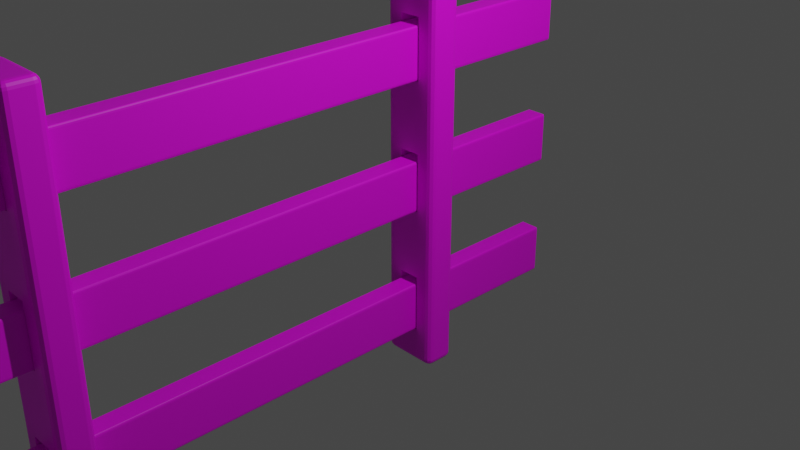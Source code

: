 # Source: fence2.blend  (saved by Blender 2.80.75; exported with 4.5.12 LTS)
import bpy
from mathutils import Matrix  # noqa: F401  (used for matrix-valued properties, if any)

bpy.ops.wm.read_factory_settings(use_empty=True)
scene = bpy.context.scene
scene.name = 'Scene'

# ---- collections
col_collection = bpy.data.collections.new('Collection'); scene.collection.children.link(col_collection)

# ---- images (referenced by path relative to the original .blend; pixels are not part of the script)
import os
ASSET_DIR = os.environ.get("B2B_ASSET_DIR", "")  # directory of the original .blend (textures are referenced by path, not embedded)
HERE = os.path.dirname(os.path.abspath(__file__))  # packed textures are extracted next to this script under _unpacked/

def load_image(name, relpath, width, height, colorspace="sRGB"):
    """Load a texture the original file referenced (path relative to the .blend, or extracted next to this script)."""
    p = next((c for c in (os.path.join(HERE, relpath), os.path.join(ASSET_DIR, relpath)) if relpath and os.path.exists(c)), "")
    if p:
        img = bpy.data.images.load(p, check_existing=True)
        img.name = name
    else:  # same state as the original file: an image datablock whose file is absent (Cycles renders it pink)
        img = bpy.data.images.new(name, width, height)
        img.source = "FILE"
        img.filepath = "//" + (relpath or name)
    img.colorspace_settings.name = colorspace
    return img
img_wood_fence_png_001 = load_image('wood_fence.png.001', 'textures/wood_fence.png', 1024, 1024, 'sRGB')

# ---- materials (node trees are filled in below, after node groups)
mat_material_001 = bpy.data.materials.new('Material.001')
mat_material_001.use_transparent_shadow = False

# ---- material node trees
mat_material_001.use_nodes = True; mat_material_001.node_tree.nodes.clear()
_N = mat_material_001.node_tree.nodes; _L = mat_material_001.node_tree.links
n0 = _N.new('ShaderNodeOutputMaterial'); n0.name = 'Material Output'; n0.location = (300, 300)
n1 = _N.new('ShaderNodeBsdfPrincipled'); n1.name = 'Principled BSDF'; n1.location = (10, 300)
n1.distribution = 'GGX'
n1.subsurface_method = 'BURLEY'
n1.inputs[3].default_value = 1.45
n1.inputs[27].default_value = (0.0, 0.0, 0.0, 1.0)
n1.inputs[28].default_value = 1.0
n2 = _N.new('ShaderNodeTexImage'); n2.name = 'Image Texture'; n2.location = (-280, 280)
n2.image = img_wood_fence_png_001
_L.new(n1.outputs[0], n0.inputs[0])
_L.new(n2.outputs[0], n1.inputs[0])
n0.is_active_output = True

# ---- world
world_world = bpy.data.worlds.new('World'); scene.world = world_world
world_world.use_nodes = True; world_world.node_tree.nodes.clear()
_N = world_world.node_tree.nodes; _L = world_world.node_tree.links
n0 = _N.new('ShaderNodeOutputWorld'); n0.name = 'World Output'; n0.location = (300, 300)
n1 = _N.new('ShaderNodeBackground'); n1.name = 'Background'; n1.location = (10, 300)
n1.inputs[0].default_value = (0.05088, 0.05088, 0.05088, 1.0)
_L.new(n1.outputs[0], n0.inputs[0])
n0.is_active_output = True
world_world.color = (0.05088, 0.05088, 0.05088)
world_world.use_sun_shadow = False
world_world.sun_shadow_jitter_overblur = 0.0

# ---- cameras
cam_camera = bpy.data.cameras.new('Camera')
cam_camera.clip_end = 100.0
cam_camera.ortho_scale = 7.314

# ---- lights
light_light = bpy.data.lights.new('Light', 'POINT')
light_light.transmission_factor = 0.0
light_light.energy = 1000.0
light_light.shadow_soft_size = 0.1
light_light.shadow_maximum_resolution = 0.006
light_light.use_absolute_resolution = True

# ---- meshes
me_cube = bpy.data.meshes.new('Cube')
me_cube.from_pydata([(-0.07634, 0.1707, 1.509), (-0.1229, 0.1769, 1.463), (-0.09416, 0.1731, 1.506), (-0.1093, 0.1751, 1.496), (-0.1193, 0.1764, 1.481), (-0.06688, 0.1802, 1.509), (-0.073, 0.2268, 1.463), (-0.06922, 0.198, 1.506), (-0.07121, 0.2131, 1.496), (-0.07254, 0.2232, 1.481), (-0.07447, 0.1777, 1.509), (-0.1162, 0.2018, 1.463), (-0.09045, 0.1869, 1.506), (-0.104, 0.1948, 1.496), (-0.113, 0.2, 1.481), (-0.07385, 0.1783, 1.509), (-0.09795, 0.2201, 1.463), (-0.08307, 0.1943, 1.506), (-0.09089, 0.2078, 1.496), (-0.09611, 0.2169, 1.481), (-0.06688, 0.1802, -1.509), (-0.073, 0.2268, -1.463), (-0.06922, 0.198, -1.506), (-0.07121, 0.2131, -1.496), (-0.07254, 0.2232, -1.481), (-0.07634, 0.1707, -1.509), (-0.1229, 0.1769, -1.463), (-0.09416, 0.1731, -1.506), (-0.1093, 0.1751, -1.496), (-0.1193, 0.1764, -1.481), (-0.07385, 0.1783, -1.509), (-0.09795, 0.2201, -1.463), (-0.08307, 0.1943, -1.506), (-0.09089, 0.2078, -1.496), (-0.09611, 0.2169, -1.481), (-0.07447, 0.1777, -1.509), (-0.1162, 0.2018, -1.463), (-0.09045, 0.1869, -1.506), (-0.104, 0.1948, -1.496), (-0.113, 0.2, -1.481), (-0.06688, -0.1802, 1.509), (-0.073, -0.2268, 1.463), (-0.06922, -0.198, 1.506), (-0.07121, -0.2131, 1.496), (-0.07254, -0.2232, 1.481), (-0.07634, -0.1707, 1.509), (-0.1229, -0.1769, 1.463), (-0.09416, -0.1731, 1.506), (-0.1093, -0.1751, 1.496), (-0.1193, -0.1764, 1.481), (-0.07385, -0.1783, 1.509), (-0.09795, -0.2201, 1.463), (-0.08307, -0.1943, 1.506), (-0.09089, -0.2078, 1.496), (-0.09611, -0.2169, 1.481), (-0.07447, -0.1777, 1.509), (-0.1162, -0.2018, 1.463), (-0.09045, -0.1869, 1.506), (-0.104, -0.1948, 1.496), (-0.113, -0.2, 1.481), (-0.07634, -0.1707, -1.509), (-0.1229, -0.1769, -1.463), (-0.09416, -0.1731, -1.506), (-0.1093, -0.1751, -1.496), (-0.1193, -0.1764, -1.481), (-0.06688, -0.1802, -1.509), (-0.073, -0.2268, -1.463), (-0.06922, -0.198, -1.506), (-0.07121, -0.2131, -1.496), (-0.07254, -0.2232, -1.481), (-0.07447, -0.1777, -1.509), (-0.1162, -0.2018, -1.463), (-0.09045, -0.1869, -1.506), (-0.104, -0.1948, -1.496), (-0.113, -0.2, -1.481), (-0.07385, -0.1783, -1.509), (-0.09795, -0.2201, -1.463), (-0.08307, -0.1943, -1.506), (-0.09089, -0.2078, -1.496), (-0.09611, -0.2169, -1.481), (0.06688, 0.1802, 1.509), (0.073, 0.2268, 1.463), (0.06922, 0.198, 1.506), (0.07121, 0.2131, 1.496), (0.07254, 0.2232, 1.481), (0.07634, 0.1707, 1.509), (0.1229, 0.1769, 1.463), (0.09416, 0.1731, 1.506), (0.1093, 0.1751, 1.496), (0.1193, 0.1764, 1.481), (0.07385, 0.1783, 1.509), (0.09795, 0.2201, 1.463), (0.08307, 0.1943, 1.506), (0.09089, 0.2078, 1.496), (0.09611, 0.2169, 1.481), (0.07447, 0.1777, 1.509), (0.1162, 0.2018, 1.463), (0.09045, 0.1869, 1.506), (0.104, 0.1948, 1.496), (0.113, 0.2, 1.481), (0.07634, 0.1707, -1.509), (0.1229, 0.1769, -1.463), (0.09416, 0.1731, -1.506), (0.1093, 0.1751, -1.496), (0.1193, 0.1764, -1.481), (0.06688, 0.1802, -1.509), (0.073, 0.2268, -1.463), (0.06922, 0.198, -1.506), (0.07121, 0.2131, -1.496), (0.07254, 0.2232, -1.481), (0.07447, 0.1777, -1.509), (0.1162, 0.2018, -1.463), (0.09045, 0.1869, -1.506), (0.104, 0.1948, -1.496), (0.113, 0.2, -1.481), (0.07385, 0.1783, -1.509), (0.09795, 0.2201, -1.463), (0.08307, 0.1943, -1.506), (0.09089, 0.2078, -1.496), (0.09611, 0.2169, -1.481), (0.07634, -0.1707, 1.509), (0.1229, -0.1769, 1.463), (0.09416, -0.1731, 1.506), (0.1093, -0.1751, 1.496), (0.1193, -0.1764, 1.481), (0.06688, -0.1802, 1.509), (0.073, -0.2268, 1.463), (0.06922, -0.198, 1.506), (0.07121, -0.2131, 1.496), (0.07254, -0.2232, 1.481), (0.07447, -0.1777, 1.509), (0.1162, -0.2018, 1.463), (0.09045, -0.1869, 1.506), (0.104, -0.1948, 1.496), (0.113, -0.2, 1.481), (0.07385, -0.1783, 1.509), (0.09795, -0.2201, 1.463), (0.08307, -0.1943, 1.506), (0.09089, -0.2078, 1.496), (0.09611, -0.2169, 1.481), (0.06688, -0.1802, -1.509), (0.073, -0.2268, -1.463), (0.06922, -0.198, -1.506), (0.07121, -0.2131, -1.496), (0.07254, -0.2232, -1.481), (0.07634, -0.1707, -1.509), (0.1229, -0.1769, -1.463), (0.09416, -0.1731, -1.506), (0.1093, -0.1751, -1.496), (0.1193, -0.1764, -1.481), (0.07385, -0.1783, -1.509), (0.09795, -0.2201, -1.463), (0.08307, -0.1943, -1.506), (0.09089, -0.2078, -1.496), (0.09611, -0.2169, -1.481), (0.07447, -0.1777, -1.509), (0.1162, -0.2018, -1.463), (0.09045, -0.1869, -1.506), (0.104, -0.1948, -1.496), (0.113, -0.2, -1.481), (0.1229, 0.08478, 0.2278), (-0.1229, 0.08478, 0.2278), (0.1229, -0.08478, 0.2278), (-0.1229, -0.08478, 0.2278), (0.1229, -0.08478, -0.2278), (-0.1229, -0.08478, -0.2278), (0.1229, 0.08478, -0.2278), (-0.1229, 0.08478, -0.2278), (0.1229, -0.08478, -0.7722), (-0.1229, -0.08478, -0.7722), (0.1229, 0.08478, -1.228), (-0.1229, 0.08478, -1.228), (-0.1229, 0.08478, -0.7722), (0.1229, 0.08478, -0.7722), (0.1229, -0.08478, -1.228), (-0.1229, -0.08478, -1.228), (-0.1229, 0.08478, 1.228), (0.1229, 0.08478, 1.228), (-0.1229, 0.08478, 0.7722), (0.1229, 0.08478, 0.7722), (-0.1229, -0.08478, 0.7722), (0.1229, -0.08478, 0.7722), (-0.1229, -0.08478, 1.228), (0.1229, -0.08478, 1.228)], [], [(41, 66, 76, 51), (91, 116, 111, 96), (56, 71, 61, 46), (16, 31, 21, 6), (0, 10, 15, 5, 80, 90, 95, 85, 120, 130, 135, 125, 40, 50, 55, 45), (26, 1, 161, 167, 165, 61, 175, 169, 172), (100, 110, 115, 105, 20, 30, 35, 25, 60, 70, 75, 65, 140, 150, 155, 145), (106, 81, 6, 21), (151, 136, 131, 156), (141, 126, 136, 151), (66, 41, 126, 141), (81, 106, 116, 91), (51, 76, 71, 56), (96, 111, 101, 86), (156, 131, 121, 146), (146, 121, 162, 164, 166, 101, 170, 173, 168), (11, 36, 31, 16), (10, 0, 2, 12), (12, 2, 3, 13), (13, 3, 4, 14), (14, 4, 1, 11), (25, 35, 37, 27), (27, 37, 38, 28), (28, 38, 39, 29), (29, 39, 36, 26), (15, 10, 12, 17), (17, 12, 13, 18), (18, 13, 14, 19), (19, 14, 11, 16), (35, 30, 32, 37), (37, 32, 33, 38), (38, 33, 34, 39), (39, 34, 31, 36), (5, 15, 17, 7), (7, 17, 18, 8), (8, 18, 19, 9), (9, 19, 16, 6), (30, 20, 22, 32), (32, 22, 23, 33), (33, 23, 24, 34), (34, 24, 21, 31), (150, 140, 142, 152), (152, 142, 143, 153), (153, 143, 144, 154), (154, 144, 141, 151), (125, 135, 137, 127), (127, 137, 138, 128), (128, 138, 139, 129), (129, 139, 136, 126), (155, 150, 152, 157), (157, 152, 153, 158), (158, 153, 154, 159), (159, 154, 151, 156), (135, 130, 132, 137), (137, 132, 133, 138), (138, 133, 134, 139), (139, 134, 131, 136), (145, 155, 157, 147), (147, 157, 158, 148), (148, 158, 159, 149), (149, 159, 156, 146), (130, 120, 122, 132), (132, 122, 123, 133), (133, 123, 124, 134), (134, 124, 121, 131), (50, 40, 42, 52), (52, 42, 43, 53), (53, 43, 44, 54), (54, 44, 41, 51), (65, 75, 77, 67), (67, 77, 78, 68), (68, 78, 79, 69), (69, 79, 76, 66), (55, 50, 52, 57), (57, 52, 53, 58), (58, 53, 54, 59), (59, 54, 51, 56), (75, 70, 72, 77), (77, 72, 73, 78), (78, 73, 74, 79), (79, 74, 71, 76), (45, 55, 57, 47), (47, 57, 58, 48), (48, 58, 59, 49), (49, 59, 56, 46), (70, 60, 62, 72), (72, 62, 63, 73), (73, 63, 64, 74), (74, 64, 61, 71), (90, 80, 82, 92), (92, 82, 83, 93), (93, 83, 84, 94), (94, 84, 81, 91), (105, 115, 117, 107), (107, 117, 118, 108), (108, 118, 119, 109), (109, 119, 116, 106), (95, 90, 92, 97), (97, 92, 93, 98), (98, 93, 94, 99), (99, 94, 91, 96), (115, 110, 112, 117), (117, 112, 113, 118), (118, 113, 114, 119), (119, 114, 111, 116), (85, 95, 97, 87), (87, 97, 98, 88), (88, 98, 99, 89), (89, 99, 96, 86), (110, 100, 102, 112), (112, 102, 103, 113), (113, 103, 104, 114), (114, 104, 101, 111), (20, 105, 107, 22), (22, 107, 108, 23), (23, 108, 109, 24), (24, 109, 106, 21), (80, 5, 7, 82), (82, 7, 8, 83), (83, 8, 9, 84), (84, 9, 6, 81), (60, 25, 27, 62), (62, 27, 28, 63), (63, 28, 29, 64), (64, 29, 26, 61), (0, 45, 47, 2), (2, 47, 48, 3), (3, 48, 49, 4), (4, 49, 46, 1), (86, 121, 124, 89), (89, 124, 123, 88), (88, 123, 122, 87), (87, 122, 120, 85), (126, 41, 44, 129), (129, 44, 43, 128), (128, 43, 42, 127), (127, 42, 40, 125), (146, 101, 104, 149), (149, 104, 103, 148), (148, 103, 102, 147), (147, 102, 100, 145), (66, 141, 144, 69), (69, 144, 143, 68), (68, 143, 142, 67), (67, 142, 140, 65), (1, 26, 36, 11), (167, 166, 160, 161), (61, 165, 163, 161, 1, 176, 178, 180, 46), (165, 164, 166, 167), (164, 165, 163, 162), (162, 163, 161, 160), (101, 166, 160, 162, 121, 183, 181, 179, 86), (171, 170, 173, 172), (172, 171, 175, 61, 26), (86, 179, 177, 183, 121), (178, 179, 177, 176), (174, 175, 169, 168), (183, 182, 176, 177), (168, 169, 172, 173), (46, 180, 182, 176, 1), (181, 180, 182, 183), (168, 174, 170, 101, 146), (175, 174, 170, 171), (180, 181, 179, 178)])
_uv = me_cube.uv_layers.new(name='UVMap')
_uv.uv.foreach_set('vector', [0.6211, 0.3007, 0.3789, 0.3007, 0.3789, 0.2754, 0.6211, 0.2754, 0.8711, 0.5254, 0.6289, 0.5254, 0.6289, 0.5, 0.8711, 0.5, 0.3711, 0.7362, 0.1289, 0.7362, 0.1289, 0.7225, 0.3711, 0.7225, 0.8711, 0.7246, 0.6289, 0.7246, 0.6289, 0.6993, 0.8711, 0.6993, 0.4224, 0.03144, 0.4243, 0.02755, 0.4249, 0.02721, 0.432, 0.0262, 0.5681, 0.02618, 0.5752, 0.02719, 0.5758, 0.02753, 0.5777, 0.03142, 0.5803, 0.2621, 0.5788, 0.2708, 0.5782, 0.2711, 0.5708, 0.2667, 0.4321, 0.2272, 0.425, 0.2258, 0.4244, 0.2255, 0.4225, 0.2217, 0.1289, 0.5275, 0.3711, 0.5275, 0.2689, 0.5783, 0.2311, 0.5783, 0.2311, 0.6717, 0.1289, 0.7225, 0.1483, 0.6717, 0.186, 0.6717, 0.186, 0.5783, 0.4223, 0.7798, 0.4242, 0.776, 0.4248, 0.7757, 0.4319, 0.7746, 0.568, 0.7746, 0.5751, 0.7757, 0.5757, 0.776, 0.5776, 0.7798, 0.5775, 0.9641, 0.5756, 0.9681, 0.575, 0.9684, 0.5679, 0.9688, 0.4292, 0.8904, 0.4218, 0.8794, 0.4212, 0.8791, 0.4197, 0.8855, 0.6289, 0.5507, 0.8711, 0.5507, 0.8711, 0.6993, 0.6289, 0.6993, 0.3871, 0.6447, 0.6129, 0.4024, 0.6189, 0.4251, 0.3811, 0.6674, 0.3789, 0.4493, 0.6211, 0.4493, 0.6129, 0.4024, 0.3871, 0.6447, 0.3789, 0.3007, 0.6211, 0.3007, 0.6211, 0.4493, 0.3789, 0.4493, 0.8711, 0.5507, 0.6289, 0.5507, 0.6289, 0.5254, 0.8711, 0.5254, 0.6211, 0.2754, 0.3789, 0.2754, 0.3789, 0.25, 0.6211, 0.25, 0.6211, 0.7362, 0.3789, 0.7362, 0.3789, 0.7225, 0.6211, 0.7225, 0.3811, 0.6674, 0.6189, 0.4251, 0.6211, 0.5275, 0.3789, 0.5275, 0.3789, 0.5275, 0.6211, 0.5275, 0.5189, 0.5783, 0.4811, 0.5783, 0.4811, 0.6717, 0.3789, 0.7225, 0.3983, 0.6717, 0.436, 0.6717, 0.436, 0.5783, 0.3711, 0.5138, 0.1289, 0.5138, 0.1289, 0.5, 0.3711, 0.5, 0.4243, 0.02755, 0.4224, 0.03144, 0.4043, 0.02998, 0.408, 0.02229, 0.408, 0.02229, 0.4043, 0.02998, 0.3755, 0.02655, 0.3808, 0.0157, 0.375, 0.5157, 0.375, 0.5265, 0.3726, 0.5273, 0.3726, 0.5143, 0.3726, 0.5143, 0.3726, 0.5273, 0.3711, 0.5275, 0.3711, 0.5138, 0.5776, 0.7798, 0.5757, 0.776, 0.592, 0.7713, 0.5957, 0.7788, 0.5957, 0.7788, 0.592, 0.7713, 0.6192, 0.7657, 0.6245, 0.7765, 0.125, 0.5265, 0.125, 0.5157, 0.1274, 0.5143, 0.1274, 0.5273, 0.1274, 0.5273, 0.1274, 0.5143, 0.1289, 0.5138, 0.1289, 0.5275, 0.4249, 0.02721, 0.4243, 0.02755, 0.408, 0.02229, 0.4155, 0.01822, 0.4155, 0.01822, 0.408, 0.02229, 0.3844, 0.01233, 0.3977, 0.005108, 0.375, 0.5019, 0.375, 0.5118, 0.3726, 0.5132, 0.3726, 0.5005, 0.3726, 0.5005, 0.3726, 0.5132, 0.3711, 0.5138, 0.3711, 0.5, 0.5757, 0.776, 0.5751, 0.7757, 0.5845, 0.7672, 0.592, 0.7713, 0.592, 0.7713, 0.5845, 0.7672, 0.6023, 0.7551, 0.6156, 0.7623, 0.125, 0.5118, 0.125, 0.5019, 0.1274, 0.5005, 0.1274, 0.5132, 0.1274, 0.5132, 0.1274, 0.5005, 0.1289, 0.5, 0.1289, 0.5138, 0.432, 0.0262, 0.4249, 0.02721, 0.4155, 0.01822, 0.4296, 0.0162, 0.4296, 0.0162, 0.4155, 0.01822, 0.404, 0.003163, 0.424, 0.0002561, 0.875, 0.701, 0.875, 0.721, 0.8726, 0.7237, 0.8726, 0.6997, 0.8726, 0.6997, 0.8726, 0.7237, 0.8711, 0.7246, 0.8711, 0.6993, 0.5751, 0.7757, 0.568, 0.7746, 0.5704, 0.7651, 0.5845, 0.7672, 0.5845, 0.7672, 0.5704, 0.7651, 0.576, 0.7503, 0.596, 0.7532, 0.625, 0.721, 0.625, 0.701, 0.6274, 0.6997, 0.6274, 0.7237, 0.6274, 0.7237, 0.6274, 0.6997, 0.6289, 0.6993, 0.6289, 0.7246, 0.4218, 0.8794, 0.4292, 0.8904, 0.426, 0.8872, 0.4103, 0.8316, 0.4103, 0.8316, 0.426, 0.8872, 0.4228, 0.9756, 0.3894, 0.6982, 0.3823, 0.6203, 0.3756, 0.4631, 0.3775, 0.4528, 0.3854, 0.6389, 0.3854, 0.6389, 0.3775, 0.4528, 0.3789, 0.4493, 0.3871, 0.6447, 0.5708, 0.2667, 0.5782, 0.2711, 0.5897, 0.3072, 0.574, 0.2815, 0.574, 0.2815, 0.5897, 0.3072, 0.6106, 0.3775, 0.5772, 0.2603, 0.6244, 0.4457, 0.6177, 0.4057, 0.6146, 0.4027, 0.6225, 0.4484, 0.6225, 0.4484, 0.6146, 0.4027, 0.6129, 0.4024, 0.6211, 0.4493, 0.4212, 0.8791, 0.4218, 0.8794, 0.4103, 0.8316, 0.4035, 0.8293, 0.4035, 0.8293, 0.4103, 0.8316, 0.3826, 0.6517, 0.3781, 0.668, 0.3781, 0.668, 0.3826, 0.6517, 0.3855, 0.647, 0.3798, 0.668, 0.3798, 0.668, 0.3855, 0.647, 0.3871, 0.6447, 0.3811, 0.6674, 0.5782, 0.2711, 0.5788, 0.2708, 0.5965, 0.3052, 0.5897, 0.3072, 0.5897, 0.3072, 0.5965, 0.3052, 0.6219, 0.418, 0.6174, 0.4017, 0.6174, 0.4017, 0.6219, 0.418, 0.6202, 0.4228, 0.6145, 0.4017, 0.6145, 0.4017, 0.6202, 0.4228, 0.6189, 0.4251, 0.6129, 0.4024, 0.4197, 0.8855, 0.4212, 0.8791, 0.4035, 0.8293, 0.4016, 0.8757, 0.4016, 0.8757, 0.4035, 0.8293, 0.3769, 0.7139, 0.3752, 0.9516, 0.3752, 0.5375, 0.3769, 0.6509, 0.3795, 0.6637, 0.3774, 0.53, 0.3774, 0.53, 0.3795, 0.6637, 0.3811, 0.6674, 0.3789, 0.5275, 0.5788, 0.2708, 0.5803, 0.2621, 0.5984, 0.2706, 0.5965, 0.3052, 0.5965, 0.3052, 0.5984, 0.2706, 0.6248, 0.2363, 0.6231, 0.3931, 0.6231, 0.4363, 0.6248, 0.5201, 0.6226, 0.5256, 0.6205, 0.4274, 0.6205, 0.4274, 0.6226, 0.5256, 0.6211, 0.5275, 0.6189, 0.4251, 0.425, 0.2258, 0.4321, 0.2272, 0.4297, 0.236, 0.4156, 0.2336, 0.4156, 0.2336, 0.4297, 0.236, 0.424, 0.2497, 0.404, 0.2468, 0.625, 0.279, 0.625, 0.299, 0.6226, 0.3003, 0.6226, 0.2763, 0.6226, 0.2763, 0.6226, 0.3003, 0.6211, 0.3007, 0.6211, 0.2754, 0.5679, 0.9688, 0.575, 0.9684, 0.5844, 0.9792, 0.5703, 0.9805, 0.5703, 0.9805, 0.5844, 0.9792, 0.596, 0.9968, 0.576, 0.9997, 0.375, 0.299, 0.375, 0.279, 0.3774, 0.2763, 0.3774, 0.3003, 0.3774, 0.3003, 0.3774, 0.2763, 0.3789, 0.2754, 0.3789, 0.3007, 0.4244, 0.2255, 0.425, 0.2258, 0.4156, 0.2336, 0.4081, 0.2295, 0.4081, 0.2295, 0.4156, 0.2336, 0.3977, 0.2449, 0.3844, 0.2377, 0.625, 0.2536, 0.625, 0.2718, 0.6226, 0.2744, 0.6226, 0.2509, 0.6226, 0.2509, 0.6226, 0.2744, 0.6211, 0.2754, 0.6211, 0.25, 0.575, 0.9684, 0.5756, 0.9681, 0.5919, 0.9753, 0.5844, 0.9792, 0.5844, 0.9792, 0.5919, 0.9753, 0.6156, 0.9877, 0.6023, 0.9949, 0.375, 0.2718, 0.375, 0.2536, 0.3774, 0.2509, 0.3774, 0.2744, 0.3774, 0.2744, 0.3774, 0.2509, 0.3789, 0.25, 0.3789, 0.2754, 0.4225, 0.2217, 0.4244, 0.2255, 0.4081, 0.2295, 0.4043, 0.222, 0.4043, 0.222, 0.4081, 0.2295, 0.3808, 0.2343, 0.3755, 0.2235, 0.375, 0.7235, 0.375, 0.7343, 0.3726, 0.7357, 0.3726, 0.7227, 0.3726, 0.7227, 0.3726, 0.7357, 0.3711, 0.7362, 0.3711, 0.7225, 0.5756, 0.9681, 0.5775, 0.9641, 0.5957, 0.9674, 0.5919, 0.9753, 0.5919, 0.9753, 0.5957, 0.9674, 0.6245, 0.9735, 0.6192, 0.9843, 0.125, 0.7343, 0.125, 0.7235, 0.1274, 0.7227, 0.1274, 0.7357, 0.1274, 0.7357, 0.1274, 0.7227, 0.1289, 0.7225, 0.1289, 0.7362, 0.5752, 0.02719, 0.5681, 0.02618, 0.5704, 0.01618, 0.5845, 0.0182, 0.5845, 0.0182, 0.5704, 0.01618, 0.576, 0.0002561, 0.596, 0.003163, 0.875, 0.529, 0.875, 0.549, 0.8726, 0.5503, 0.8726, 0.5263, 0.8726, 0.5263, 0.8726, 0.5503, 0.8711, 0.5507, 0.8711, 0.5254, 0.4319, 0.7746, 0.4248, 0.7757, 0.4155, 0.7673, 0.4296, 0.7651, 0.4296, 0.7651, 0.4155, 0.7673, 0.404, 0.7532, 0.424, 0.7503, 0.625, 0.549, 0.625, 0.529, 0.6274, 0.5263, 0.6274, 0.5503, 0.6274, 0.5503, 0.6274, 0.5263, 0.6289, 0.5254, 0.6289, 0.5507, 0.5758, 0.02753, 0.5752, 0.02719, 0.5845, 0.0182, 0.592, 0.02227, 0.592, 0.02227, 0.5845, 0.0182, 0.6023, 0.005108, 0.6156, 0.01233, 0.875, 0.5036, 0.875, 0.5218, 0.8726, 0.5244, 0.8726, 0.5009, 0.8726, 0.5009, 0.8726, 0.5244, 0.8711, 0.5254, 0.8711, 0.5, 0.4248, 0.7757, 0.4242, 0.776, 0.408, 0.7713, 0.4155, 0.7673, 0.4155, 0.7673, 0.408, 0.7713, 0.3844, 0.7623, 0.3977, 0.7551, 0.625, 0.5218, 0.625, 0.5036, 0.6274, 0.5009, 0.6274, 0.5244, 0.6274, 0.5244, 0.6274, 0.5009, 0.6289, 0.5, 0.6289, 0.5254, 0.5777, 0.03142, 0.5758, 0.02753, 0.592, 0.02227, 0.5958, 0.02996, 0.5958, 0.02996, 0.592, 0.02227, 0.6192, 0.0157, 0.6245, 0.02655, 0.625, 0.7235, 0.625, 0.7343, 0.6226, 0.7357, 0.6226, 0.7227, 0.6226, 0.7227, 0.6226, 0.7357, 0.6211, 0.7362, 0.6211, 0.7225, 0.4242, 0.776, 0.4223, 0.7798, 0.4042, 0.7788, 0.408, 0.7713, 0.408, 0.7713, 0.4042, 0.7788, 0.3755, 0.7765, 0.3808, 0.7657, 0.375, 0.7343, 0.375, 0.7235, 0.3774, 0.7227, 0.3774, 0.7357, 0.3774, 0.7357, 0.3774, 0.7227, 0.3789, 0.7225, 0.3789, 0.7362, 0.568, 0.7746, 0.4319, 0.7746, 0.4296, 0.7651, 0.5704, 0.7651, 0.5704, 0.7651, 0.4296, 0.7651, 0.4276, 0.75, 0.5724, 0.75, 0.625, 0.6974, 0.625, 0.5526, 0.6274, 0.5512, 0.6274, 0.6988, 0.6274, 0.6988, 0.6274, 0.5512, 0.6289, 0.5507, 0.6289, 0.6993, 0.5681, 0.02618, 0.432, 0.0262, 0.4296, 0.0162, 0.5704, 0.01618, 0.5704, 0.01618, 0.4296, 0.0162, 0.4276, 0.0, 0.5724, 0.0, 0.875, 0.5526, 0.875, 0.6974, 0.8726, 0.6988, 0.8726, 0.5512, 0.8726, 0.5512, 0.8726, 0.6988, 0.8711, 0.6993, 0.8711, 0.5507, 0.5775, 0.9641, 0.5776, 0.7798, 0.5957, 0.7788, 0.5957, 0.9674, 0.5957, 0.9674, 0.5957, 0.7788, 0.625, 0.7785, 0.625, 0.9715, 0.125, 0.7215, 0.125, 0.5285, 0.1274, 0.5278, 0.1274, 0.7222, 0.1274, 0.7222, 0.1274, 0.5278, 0.1289, 0.5275, 0.1289, 0.7225, 0.4224, 0.03144, 0.4225, 0.2217, 0.4043, 0.222, 0.4043, 0.02998, 0.4043, 0.02998, 0.4043, 0.222, 0.375, 0.2215, 0.375, 0.02849, 0.375, 0.5285, 0.375, 0.7215, 0.3726, 0.7222, 0.3726, 0.5278, 0.3726, 0.5278, 0.3726, 0.7222, 0.3711, 0.7225, 0.3711, 0.5275, 0.6211, 0.7225, 0.6211, 0.5275, 0.6226, 0.5278, 0.6226, 0.7222, 0.6226, 0.7222, 0.6226, 0.5278, 0.625, 0.5285, 0.625, 0.7215, 0.625, 0.02849, 0.625, 0.2215, 0.5984, 0.2706, 0.5958, 0.02996, 0.5958, 0.02996, 0.5984, 0.2706, 0.5803, 0.2621, 0.5777, 0.03142, 0.6211, 0.4493, 0.6211, 0.3007, 0.6226, 0.3012, 0.6226, 0.4488, 0.6226, 0.4488, 0.6226, 0.3012, 0.625, 0.3026, 0.625, 0.4474, 0.5724, 0.25, 0.4276, 0.25, 0.4297, 0.236, 0.574, 0.2815, 0.574, 0.2815, 0.4297, 0.236, 0.4321, 0.2272, 0.5708, 0.2667, 0.3789, 0.5275, 0.3789, 0.7225, 0.3774, 0.7222, 0.3774, 0.5278, 0.3774, 0.5278, 0.3774, 0.7222, 0.375, 0.7215, 0.375, 0.5285, 0.375, 0.9715, 0.375, 0.7785, 0.4042, 0.7788, 0.4016, 0.8757, 0.4016, 0.8757, 0.4042, 0.7788, 0.4223, 0.7798, 0.4197, 0.8855, 0.3789, 0.3007, 0.3789, 0.4493, 0.3774, 0.4488, 0.3774, 0.3012, 0.3774, 0.3012, 0.3774, 0.4488, 0.375, 0.4474, 0.375, 0.3026, 0.5724, 1.0, 0.4276, 1.0, 0.426, 0.8872, 0.5703, 0.9805, 0.5703, 0.9805, 0.426, 0.8872, 0.4292, 0.8904, 0.5679, 0.9688, 0.3711, 0.5275, 0.1289, 0.5275, 0.1289, 0.5138, 0.3711, 0.5138, 0.375, 0.2781, 0.375, 0.4719, 0.625, 0.4719, 0.625, 0.2781, 0.1289, 0.7225, 0.2311, 0.6717, 0.2689, 0.6717, 0.2689, 0.5783, 0.3711, 0.5275, 0.3517, 0.5783, 0.314, 0.5783, 0.314, 0.6717, 0.3711, 0.7225, 0.1531, 0.75, 0.3469, 0.75, 0.3469, 0.5, 0.1531, 0.5, 0.375, 0.7781, 0.375, 0.9719, 0.625, 0.9719, 0.625, 0.7781, 0.6531, 0.75, 0.8469, 0.75, 0.8469, 0.5, 0.6531, 0.5, 0.3789, 0.7225, 0.4811, 0.6717, 0.5189, 0.6717, 0.5189, 0.5783, 0.6211, 0.5275, 0.6017, 0.5783, 0.564, 0.5783, 0.564, 0.6717, 0.6211, 0.7225, 0.375, 0.2781, 0.375, 0.4719, 0.625, 0.4719, 0.625, 0.2781, 0.186, 0.5783, 0.1483, 0.5783, 0.1483, 0.6717, 0.1289, 0.7225, 0.1289, 0.5275, 0.6211, 0.7225, 0.564, 0.6717, 0.6017, 0.6717, 0.6017, 0.5783, 0.6211, 0.5275, 0.375, 0.2781, 0.375, 0.4719, 0.625, 0.4719, 0.625, 0.2781, 0.375, 0.7781, 0.375, 0.9719, 0.625, 0.9719, 0.625, 0.7781, 0.6531, 0.75, 0.8469, 0.75, 0.8469, 0.5, 0.6531, 0.5, 0.6531, 0.75, 0.8469, 0.75, 0.8469, 0.5, 0.6531, 0.5, 0.3711, 0.7225, 0.314, 0.6717, 0.3517, 0.6717, 0.3517, 0.5783, 0.3711, 0.5275, 0.375, 0.7781, 0.375, 0.9719, 0.625, 0.9719, 0.625, 0.7781, 0.436, 0.5783, 0.3983, 0.5783, 0.3983, 0.6717, 0.3789, 0.7225, 0.3789, 0.5275, 0.1531, 0.75, 0.3469, 0.75, 0.3469, 0.5, 0.1531, 0.5, 0.1531, 0.75, 0.3469, 0.75, 0.3469, 0.5, 0.1531, 0.5])
me_cube.materials.append(mat_material_001)
me_cube.use_remesh_preserve_volume = False
me_cube.use_remesh_preserve_attributes = False
me_cube.use_mirror_vertex_groups = False
me_cube.update()
me_cube_003 = bpy.data.meshes.new('Cube.003')
me_cube_003.from_pydata([(-1.542, -0.889, -1.0), (-1.542, -1.0, -0.889), (-1.542, -0.9445, -0.9851), (-1.542, -0.9851, -0.9445), (-1.542, -1.0, 0.889), (-1.542, -0.889, 1.0), (-1.542, -0.9851, 0.9445), (-1.542, -0.9445, 0.9851), (-1.542, 1.0, -0.889), (-1.542, 0.889, -1.0), (-1.542, 0.9851, -0.9445), (-1.542, 0.9445, -0.9851), (-1.542, 0.889, 1.0), (-1.542, 1.0, 0.889), (-1.542, 0.9445, 0.9851), (-1.542, 0.9851, 0.9445), (0.4584, -1.0, -0.889), (0.4584, -0.889, -1.0), (0.4584, -0.9851, -0.9445), (0.4584, -0.9445, -0.9851), (0.4584, -0.889, 1.0), (0.4584, -1.0, 0.889), (0.4584, -0.9445, 0.9851), (0.4584, -0.9851, 0.9445), (0.4584, 0.889, -1.0), (0.4584, 1.0, -0.889), (0.4584, 0.9445, -0.9851), (0.4584, 0.9851, -0.9445), (0.4584, 1.0, 0.889), (0.4584, 0.889, 1.0), (0.4584, 0.9851, 0.9445), (0.4584, 0.9445, 0.9851)], [], [(16, 21, 4, 1), (24, 26, 27, 25, 28, 30, 31, 29, 20, 22, 23, 21, 16, 18, 19, 17), (29, 12, 5, 20), (0, 2, 3, 1, 4, 6, 7, 5, 12, 14, 15, 13, 8, 10, 11, 9), (8, 13, 28, 25), (24, 9, 11, 26), (26, 11, 10, 27), (27, 10, 8, 25), (12, 29, 31, 14), (14, 31, 30, 15), (15, 30, 28, 13), (0, 17, 19, 2), (2, 19, 18, 3), (3, 18, 16, 1), (20, 5, 7, 22), (22, 7, 6, 23), (23, 6, 4, 21), (9, 24, 17, 0)])
_uv = me_cube_003.uv_layers.new(name='UVMap')
_uv.uv.foreach_set('vector', [0.3889, 0.75, 0.6111, 0.75, 0.6111, 1.0, 0.3889, 1.0, 0.375, 0.5139, 0.3769, 0.5069, 0.3819, 0.5019, 0.3889, 0.5, 0.6111, 0.5, 0.6181, 0.5019, 0.6231, 0.5069, 0.625, 0.5139, 0.625, 0.7361, 0.6231, 0.7431, 0.6181, 0.7481, 0.6111, 0.75, 0.3889, 0.75, 0.3819, 0.7481, 0.3769, 0.7431, 0.375, 0.7361, 0.625, 0.5139, 0.875, 0.5139, 0.875, 0.7361, 0.625, 0.7361, 0.375, 0.01388, 0.3769, 0.006939, 0.3819, 0.001859, 0.3889, 0.0, 0.6111, 0.0, 0.6181, 0.001859, 0.6231, 0.006939, 0.625, 0.01388, 0.625, 0.2361, 0.6231, 0.2431, 0.6181, 0.2481, 0.6111, 0.25, 0.3889, 0.25, 0.3819, 0.2481, 0.3769, 0.2431, 0.375, 0.2361, 0.3889, 0.25, 0.6111, 0.25, 0.6111, 0.5, 0.3889, 0.5, 0.375, 0.5139, 0.125, 0.5139, 0.125, 0.5069, 0.375, 0.5069, 0.375, 0.5069, 0.125, 0.5069, 0.125, 0.5, 0.375, 0.5, 0.3819, 0.5, 0.3819, 0.25, 0.3889, 0.25, 0.3889, 0.5, 0.875, 0.5139, 0.625, 0.5139, 0.625, 0.5069, 0.875, 0.5069, 0.875, 0.5069, 0.625, 0.5069, 0.625, 0.5, 0.875, 0.5, 0.6181, 0.25, 0.6181, 0.5, 0.6111, 0.5, 0.6111, 0.25, 0.125, 0.7361, 0.375, 0.7361, 0.375, 0.7431, 0.125, 0.7431, 0.125, 0.7431, 0.375, 0.7431, 0.375, 0.75, 0.125, 0.75, 0.3819, 1.0, 0.3819, 0.75, 0.3889, 0.75, 0.3889, 1.0, 0.625, 0.7361, 0.875, 0.7361, 0.875, 0.7431, 0.625, 0.7431, 0.625, 0.7431, 0.875, 0.7431, 0.875, 0.75, 0.625, 0.75, 0.6181, 0.75, 0.6181, 1.0, 0.6111, 1.0, 0.6111, 0.75, 0.125, 0.5139, 0.375, 0.5139, 0.375, 0.7361, 0.125, 0.7361])
me_cube_003.materials.append(mat_material_001)
me_cube_003.use_remesh_preserve_volume = False
me_cube_003.use_remesh_preserve_attributes = False
me_cube_003.use_mirror_vertex_groups = False
me_cube_003.update()
me_cube_004 = bpy.data.meshes.new('Cube.004')
me_cube_004.from_pydata([(-1.542, -0.889, -1.0), (-1.542, -1.0, -0.889), (-1.542, -0.9445, -0.9851), (-1.542, -0.9851, -0.9445), (-1.542, -1.0, 0.889), (-1.542, -0.889, 1.0), (-1.542, -0.9851, 0.9445), (-1.542, -0.9445, 0.9851), (-1.542, 1.0, -0.889), (-1.542, 0.889, -1.0), (-1.542, 0.9851, -0.9445), (-1.542, 0.9445, -0.9851), (-1.542, 0.889, 1.0), (-1.542, 1.0, 0.889), (-1.542, 0.9445, 0.9851), (-1.542, 0.9851, 0.9445), (0.4584, -1.0, -0.889), (0.4584, -0.889, -1.0), (0.4584, -0.9851, -0.9445), (0.4584, -0.9445, -0.9851), (0.4584, -0.889, 1.0), (0.4584, -1.0, 0.889), (0.4584, -0.9445, 0.9851), (0.4584, -0.9851, 0.9445), (0.4584, 0.889, -1.0), (0.4584, 1.0, -0.889), (0.4584, 0.9445, -0.9851), (0.4584, 0.9851, -0.9445), (0.4584, 1.0, 0.889), (0.4584, 0.889, 1.0), (0.4584, 0.9851, 0.9445), (0.4584, 0.9445, 0.9851)], [], [(16, 21, 4, 1), (24, 26, 27, 25, 28, 30, 31, 29, 20, 22, 23, 21, 16, 18, 19, 17), (29, 12, 5, 20), (0, 2, 3, 1, 4, 6, 7, 5, 12, 14, 15, 13, 8, 10, 11, 9), (8, 13, 28, 25), (24, 9, 11, 26), (26, 11, 10, 27), (27, 10, 8, 25), (12, 29, 31, 14), (14, 31, 30, 15), (15, 30, 28, 13), (0, 17, 19, 2), (2, 19, 18, 3), (3, 18, 16, 1), (20, 5, 7, 22), (22, 7, 6, 23), (23, 6, 4, 21), (9, 24, 17, 0)])
_uv = me_cube_004.uv_layers.new(name='UVMap')
_uv.uv.foreach_set('vector', [0.3889, 0.75, 0.6111, 0.75, 0.6111, 1.0, 0.3889, 1.0, 0.375, 0.5139, 0.3769, 0.5069, 0.3819, 0.5019, 0.3889, 0.5, 0.6111, 0.5, 0.6181, 0.5019, 0.6231, 0.5069, 0.625, 0.5139, 0.625, 0.7361, 0.6231, 0.7431, 0.6181, 0.7481, 0.6111, 0.75, 0.3889, 0.75, 0.3819, 0.7481, 0.3769, 0.7431, 0.375, 0.7361, 0.625, 0.5139, 0.875, 0.5139, 0.875, 0.7361, 0.625, 0.7361, 0.375, 0.01388, 0.3769, 0.006939, 0.3819, 0.001859, 0.3889, 0.0, 0.6111, 0.0, 0.6181, 0.001859, 0.6231, 0.006939, 0.625, 0.01388, 0.625, 0.2361, 0.6231, 0.2431, 0.6181, 0.2481, 0.6111, 0.25, 0.3889, 0.25, 0.3819, 0.2481, 0.3769, 0.2431, 0.375, 0.2361, 0.3889, 0.25, 0.6111, 0.25, 0.6111, 0.5, 0.3889, 0.5, 0.375, 0.5139, 0.125, 0.5139, 0.125, 0.5069, 0.375, 0.5069, 0.375, 0.5069, 0.125, 0.5069, 0.125, 0.5, 0.375, 0.5, 0.3819, 0.5, 0.3819, 0.25, 0.3889, 0.25, 0.3889, 0.5, 0.875, 0.5139, 0.625, 0.5139, 0.625, 0.5069, 0.875, 0.5069, 0.875, 0.5069, 0.625, 0.5069, 0.625, 0.5, 0.875, 0.5, 0.6181, 0.25, 0.6181, 0.5, 0.6111, 0.5, 0.6111, 0.25, 0.125, 0.7361, 0.375, 0.7361, 0.375, 0.7431, 0.125, 0.7431, 0.125, 0.7431, 0.375, 0.7431, 0.375, 0.75, 0.125, 0.75, 0.3819, 1.0, 0.3819, 0.75, 0.3889, 0.75, 0.3889, 1.0, 0.625, 0.7361, 0.875, 0.7361, 0.875, 0.7431, 0.625, 0.7431, 0.625, 0.7431, 0.875, 0.7431, 0.875, 0.75, 0.625, 0.75, 0.6181, 0.75, 0.6181, 1.0, 0.6111, 1.0, 0.6111, 0.75, 0.125, 0.5139, 0.375, 0.5139, 0.375, 0.7361, 0.125, 0.7361])
me_cube_004.materials.append(mat_material_001)
me_cube_004.use_remesh_preserve_volume = False
me_cube_004.use_remesh_preserve_attributes = False
me_cube_004.use_mirror_vertex_groups = False
me_cube_004.update()
me_cube_005 = bpy.data.meshes.new('Cube.005')
me_cube_005.from_pydata([(-1.542, -0.889, -1.0), (-1.542, -1.0, -0.889), (-1.542, -0.9445, -0.9851), (-1.542, -0.9851, -0.9445), (-1.542, -1.0, 0.889), (-1.542, -0.889, 1.0), (-1.542, -0.9851, 0.9445), (-1.542, -0.9445, 0.9851), (-1.542, 1.0, -0.889), (-1.542, 0.889, -1.0), (-1.542, 0.9851, -0.9445), (-1.542, 0.9445, -0.9851), (-1.542, 0.889, 1.0), (-1.542, 1.0, 0.889), (-1.542, 0.9445, 0.9851), (-1.542, 0.9851, 0.9445), (0.4584, -1.0, -0.889), (0.4584, -0.889, -1.0), (0.4584, -0.9851, -0.9445), (0.4584, -0.9445, -0.9851), (0.4584, -0.889, 1.0), (0.4584, -1.0, 0.889), (0.4584, -0.9445, 0.9851), (0.4584, -0.9851, 0.9445), (0.4584, 0.889, -1.0), (0.4584, 1.0, -0.889), (0.4584, 0.9445, -0.9851), (0.4584, 0.9851, -0.9445), (0.4584, 1.0, 0.889), (0.4584, 0.889, 1.0), (0.4584, 0.9851, 0.9445), (0.4584, 0.9445, 0.9851)], [], [(16, 21, 4, 1), (24, 26, 27, 25, 28, 30, 31, 29, 20, 22, 23, 21, 16, 18, 19, 17), (29, 12, 5, 20), (0, 2, 3, 1, 4, 6, 7, 5, 12, 14, 15, 13, 8, 10, 11, 9), (8, 13, 28, 25), (24, 9, 11, 26), (26, 11, 10, 27), (27, 10, 8, 25), (12, 29, 31, 14), (14, 31, 30, 15), (15, 30, 28, 13), (0, 17, 19, 2), (2, 19, 18, 3), (3, 18, 16, 1), (20, 5, 7, 22), (22, 7, 6, 23), (23, 6, 4, 21), (9, 24, 17, 0)])
_uv = me_cube_005.uv_layers.new(name='UVMap')
_uv.uv.foreach_set('vector', [0.3889, 0.75, 0.6111, 0.75, 0.6111, 1.0, 0.3889, 1.0, 0.375, 0.5139, 0.3769, 0.5069, 0.3819, 0.5019, 0.3889, 0.5, 0.6111, 0.5, 0.6181, 0.5019, 0.6231, 0.5069, 0.625, 0.5139, 0.625, 0.7361, 0.6231, 0.7431, 0.6181, 0.7481, 0.6111, 0.75, 0.3889, 0.75, 0.3819, 0.7481, 0.3769, 0.7431, 0.375, 0.7361, 0.625, 0.5139, 0.875, 0.5139, 0.875, 0.7361, 0.625, 0.7361, 0.375, 0.01388, 0.3769, 0.006939, 0.3819, 0.001859, 0.3889, 0.0, 0.6111, 0.0, 0.6181, 0.001859, 0.6231, 0.006939, 0.625, 0.01388, 0.625, 0.2361, 0.6231, 0.2431, 0.6181, 0.2481, 0.6111, 0.25, 0.3889, 0.25, 0.3819, 0.2481, 0.3769, 0.2431, 0.375, 0.2361, 0.3889, 0.25, 0.6111, 0.25, 0.6111, 0.5, 0.3889, 0.5, 0.375, 0.5139, 0.125, 0.5139, 0.125, 0.5069, 0.375, 0.5069, 0.375, 0.5069, 0.125, 0.5069, 0.125, 0.5, 0.375, 0.5, 0.3819, 0.5, 0.3819, 0.25, 0.3889, 0.25, 0.3889, 0.5, 0.875, 0.5139, 0.625, 0.5139, 0.625, 0.5069, 0.875, 0.5069, 0.875, 0.5069, 0.625, 0.5069, 0.625, 0.5, 0.875, 0.5, 0.6181, 0.25, 0.6181, 0.5, 0.6111, 0.5, 0.6111, 0.25, 0.125, 0.7361, 0.375, 0.7361, 0.375, 0.7431, 0.125, 0.7431, 0.125, 0.7431, 0.375, 0.7431, 0.375, 0.75, 0.125, 0.75, 0.3819, 1.0, 0.3819, 0.75, 0.3889, 0.75, 0.3889, 1.0, 0.625, 0.7361, 0.875, 0.7361, 0.875, 0.7431, 0.625, 0.7431, 0.625, 0.7431, 0.875, 0.7431, 0.875, 0.75, 0.625, 0.75, 0.6181, 0.75, 0.6181, 1.0, 0.6111, 1.0, 0.6111, 0.75, 0.125, 0.5139, 0.375, 0.5139, 0.375, 0.7361, 0.125, 0.7361])
me_cube_005.materials.append(mat_material_001)
me_cube_005.use_remesh_preserve_volume = False
me_cube_005.use_remesh_preserve_attributes = False
me_cube_005.use_mirror_vertex_groups = False
me_cube_005.update()
me_cube_006 = bpy.data.meshes.new('Cube.006')
me_cube_006.from_pydata([(-0.07634, 0.1707, 1.509), (-0.1229, 0.1769, 1.463), (-0.09416, 0.1731, 1.506), (-0.1093, 0.1751, 1.496), (-0.1193, 0.1764, 1.481), (-0.06688, 0.1802, 1.509), (-0.073, 0.2268, 1.463), (-0.06922, 0.198, 1.506), (-0.07121, 0.2131, 1.496), (-0.07254, 0.2232, 1.481), (-0.07447, 0.1777, 1.509), (-0.1162, 0.2018, 1.463), (-0.09045, 0.1869, 1.506), (-0.104, 0.1948, 1.496), (-0.113, 0.2, 1.481), (-0.07385, 0.1783, 1.509), (-0.09795, 0.2201, 1.463), (-0.08307, 0.1943, 1.506), (-0.09089, 0.2078, 1.496), (-0.09611, 0.2169, 1.481), (-0.06688, 0.1802, -1.509), (-0.073, 0.2268, -1.463), (-0.06922, 0.198, -1.506), (-0.07121, 0.2131, -1.496), (-0.07254, 0.2232, -1.481), (-0.07634, 0.1707, -1.509), (-0.1229, 0.1769, -1.463), (-0.09416, 0.1731, -1.506), (-0.1093, 0.1751, -1.496), (-0.1193, 0.1764, -1.481), (-0.07385, 0.1783, -1.509), (-0.09795, 0.2201, -1.463), (-0.08307, 0.1943, -1.506), (-0.09089, 0.2078, -1.496), (-0.09611, 0.2169, -1.481), (-0.07447, 0.1777, -1.509), (-0.1162, 0.2018, -1.463), (-0.09045, 0.1869, -1.506), (-0.104, 0.1948, -1.496), (-0.113, 0.2, -1.481), (-0.06688, -0.1802, 1.509), (-0.073, -0.2268, 1.463), (-0.06922, -0.198, 1.506), (-0.07121, -0.2131, 1.496), (-0.07254, -0.2232, 1.481), (-0.07634, -0.1707, 1.509), (-0.1229, -0.1769, 1.463), (-0.09416, -0.1731, 1.506), (-0.1093, -0.1751, 1.496), (-0.1193, -0.1764, 1.481), (-0.07385, -0.1783, 1.509), (-0.09795, -0.2201, 1.463), (-0.08307, -0.1943, 1.506), (-0.09089, -0.2078, 1.496), (-0.09611, -0.2169, 1.481), (-0.07447, -0.1777, 1.509), (-0.1162, -0.2018, 1.463), (-0.09045, -0.1869, 1.506), (-0.104, -0.1948, 1.496), (-0.113, -0.2, 1.481), (-0.07634, -0.1707, -1.509), (-0.1229, -0.1769, -1.463), (-0.09416, -0.1731, -1.506), (-0.1093, -0.1751, -1.496), (-0.1193, -0.1764, -1.481), (-0.06688, -0.1802, -1.509), (-0.073, -0.2268, -1.463), (-0.06922, -0.198, -1.506), (-0.07121, -0.2131, -1.496), (-0.07254, -0.2232, -1.481), (-0.07447, -0.1777, -1.509), (-0.1162, -0.2018, -1.463), (-0.09045, -0.1869, -1.506), (-0.104, -0.1948, -1.496), (-0.113, -0.2, -1.481), (-0.07385, -0.1783, -1.509), (-0.09795, -0.2201, -1.463), (-0.08307, -0.1943, -1.506), (-0.09089, -0.2078, -1.496), (-0.09611, -0.2169, -1.481), (0.06688, 0.1802, 1.509), (0.073, 0.2268, 1.463), (0.06922, 0.198, 1.506), (0.07121, 0.2131, 1.496), (0.07254, 0.2232, 1.481), (0.07634, 0.1707, 1.509), (0.1229, 0.1769, 1.463), (0.09416, 0.1731, 1.506), (0.1093, 0.1751, 1.496), (0.1193, 0.1764, 1.481), (0.07385, 0.1783, 1.509), (0.09795, 0.2201, 1.463), (0.08307, 0.1943, 1.506), (0.09089, 0.2078, 1.496), (0.09611, 0.2169, 1.481), (0.07447, 0.1777, 1.509), (0.1162, 0.2018, 1.463), (0.09045, 0.1869, 1.506), (0.104, 0.1948, 1.496), (0.113, 0.2, 1.481), (0.07634, 0.1707, -1.509), (0.1229, 0.1769, -1.463), (0.09416, 0.1731, -1.506), (0.1093, 0.1751, -1.496), (0.1193, 0.1764, -1.481), (0.06688, 0.1802, -1.509), (0.073, 0.2268, -1.463), (0.06922, 0.198, -1.506), (0.07121, 0.2131, -1.496), (0.07254, 0.2232, -1.481), (0.07447, 0.1777, -1.509), (0.1162, 0.2018, -1.463), (0.09045, 0.1869, -1.506), (0.104, 0.1948, -1.496), (0.113, 0.2, -1.481), (0.07385, 0.1783, -1.509), (0.09795, 0.2201, -1.463), (0.08307, 0.1943, -1.506), (0.09089, 0.2078, -1.496), (0.09611, 0.2169, -1.481), (0.07634, -0.1707, 1.509), (0.1229, -0.1769, 1.463), (0.09416, -0.1731, 1.506), (0.1093, -0.1751, 1.496), (0.1193, -0.1764, 1.481), (0.06688, -0.1802, 1.509), (0.073, -0.2268, 1.463), (0.06922, -0.198, 1.506), (0.07121, -0.2131, 1.496), (0.07254, -0.2232, 1.481), (0.07447, -0.1777, 1.509), (0.1162, -0.2018, 1.463), (0.09045, -0.1869, 1.506), (0.104, -0.1948, 1.496), (0.113, -0.2, 1.481), (0.07385, -0.1783, 1.509), (0.09795, -0.2201, 1.463), (0.08307, -0.1943, 1.506), (0.09089, -0.2078, 1.496), (0.09611, -0.2169, 1.481), (0.06688, -0.1802, -1.509), (0.073, -0.2268, -1.463), (0.06922, -0.198, -1.506), (0.07121, -0.2131, -1.496), (0.07254, -0.2232, -1.481), (0.07634, -0.1707, -1.509), (0.1229, -0.1769, -1.463), (0.09416, -0.1731, -1.506), (0.1093, -0.1751, -1.496), (0.1193, -0.1764, -1.481), (0.07385, -0.1783, -1.509), (0.09795, -0.2201, -1.463), (0.08307, -0.1943, -1.506), (0.09089, -0.2078, -1.496), (0.09611, -0.2169, -1.481), (0.07447, -0.1777, -1.509), (0.1162, -0.2018, -1.463), (0.09045, -0.1869, -1.506), (0.104, -0.1948, -1.496), (0.113, -0.2, -1.481), (0.1229, 0.08478, 0.2278), (-0.1229, 0.08478, 0.2278), (0.1229, -0.08478, 0.2278), (-0.1229, -0.08478, 0.2278), (0.1229, -0.08478, -0.2278), (-0.1229, -0.08478, -0.2278), (0.1229, 0.08478, -0.2278), (-0.1229, 0.08478, -0.2278), (0.1229, -0.08478, -0.7722), (-0.1229, -0.08478, -0.7722), (0.1229, 0.08478, -1.228), (-0.1229, 0.08478, -1.228), (-0.1229, 0.08478, -0.7722), (0.1229, 0.08478, -0.7722), (0.1229, -0.08478, -1.228), (-0.1229, -0.08478, -1.228), (-0.1229, 0.08478, 1.228), (0.1229, 0.08478, 1.228), (-0.1229, 0.08478, 0.7722), (0.1229, 0.08478, 0.7722), (-0.1229, -0.08478, 0.7722), (0.1229, -0.08478, 0.7722), (-0.1229, -0.08478, 1.228), (0.1229, -0.08478, 1.228)], [], [(41, 66, 76, 51), (91, 116, 111, 96), (56, 71, 61, 46), (16, 31, 21, 6), (0, 10, 15, 5, 80, 90, 95, 85, 120, 130, 135, 125, 40, 50, 55, 45), (26, 1, 161, 167, 165, 61, 175, 169, 172), (100, 110, 115, 105, 20, 30, 35, 25, 60, 70, 75, 65, 140, 150, 155, 145), (106, 81, 6, 21), (151, 136, 131, 156), (141, 126, 136, 151), (66, 41, 126, 141), (81, 106, 116, 91), (51, 76, 71, 56), (96, 111, 101, 86), (156, 131, 121, 146), (146, 121, 162, 164, 166, 101, 170, 173, 168), (11, 36, 31, 16), (10, 0, 2, 12), (12, 2, 3, 13), (13, 3, 4, 14), (14, 4, 1, 11), (25, 35, 37, 27), (27, 37, 38, 28), (28, 38, 39, 29), (29, 39, 36, 26), (15, 10, 12, 17), (17, 12, 13, 18), (18, 13, 14, 19), (19, 14, 11, 16), (35, 30, 32, 37), (37, 32, 33, 38), (38, 33, 34, 39), (39, 34, 31, 36), (5, 15, 17, 7), (7, 17, 18, 8), (8, 18, 19, 9), (9, 19, 16, 6), (30, 20, 22, 32), (32, 22, 23, 33), (33, 23, 24, 34), (34, 24, 21, 31), (150, 140, 142, 152), (152, 142, 143, 153), (153, 143, 144, 154), (154, 144, 141, 151), (125, 135, 137, 127), (127, 137, 138, 128), (128, 138, 139, 129), (129, 139, 136, 126), (155, 150, 152, 157), (157, 152, 153, 158), (158, 153, 154, 159), (159, 154, 151, 156), (135, 130, 132, 137), (137, 132, 133, 138), (138, 133, 134, 139), (139, 134, 131, 136), (145, 155, 157, 147), (147, 157, 158, 148), (148, 158, 159, 149), (149, 159, 156, 146), (130, 120, 122, 132), (132, 122, 123, 133), (133, 123, 124, 134), (134, 124, 121, 131), (50, 40, 42, 52), (52, 42, 43, 53), (53, 43, 44, 54), (54, 44, 41, 51), (65, 75, 77, 67), (67, 77, 78, 68), (68, 78, 79, 69), (69, 79, 76, 66), (55, 50, 52, 57), (57, 52, 53, 58), (58, 53, 54, 59), (59, 54, 51, 56), (75, 70, 72, 77), (77, 72, 73, 78), (78, 73, 74, 79), (79, 74, 71, 76), (45, 55, 57, 47), (47, 57, 58, 48), (48, 58, 59, 49), (49, 59, 56, 46), (70, 60, 62, 72), (72, 62, 63, 73), (73, 63, 64, 74), (74, 64, 61, 71), (90, 80, 82, 92), (92, 82, 83, 93), (93, 83, 84, 94), (94, 84, 81, 91), (105, 115, 117, 107), (107, 117, 118, 108), (108, 118, 119, 109), (109, 119, 116, 106), (95, 90, 92, 97), (97, 92, 93, 98), (98, 93, 94, 99), (99, 94, 91, 96), (115, 110, 112, 117), (117, 112, 113, 118), (118, 113, 114, 119), (119, 114, 111, 116), (85, 95, 97, 87), (87, 97, 98, 88), (88, 98, 99, 89), (89, 99, 96, 86), (110, 100, 102, 112), (112, 102, 103, 113), (113, 103, 104, 114), (114, 104, 101, 111), (20, 105, 107, 22), (22, 107, 108, 23), (23, 108, 109, 24), (24, 109, 106, 21), (80, 5, 7, 82), (82, 7, 8, 83), (83, 8, 9, 84), (84, 9, 6, 81), (60, 25, 27, 62), (62, 27, 28, 63), (63, 28, 29, 64), (64, 29, 26, 61), (0, 45, 47, 2), (2, 47, 48, 3), (3, 48, 49, 4), (4, 49, 46, 1), (86, 121, 124, 89), (89, 124, 123, 88), (88, 123, 122, 87), (87, 122, 120, 85), (126, 41, 44, 129), (129, 44, 43, 128), (128, 43, 42, 127), (127, 42, 40, 125), (146, 101, 104, 149), (149, 104, 103, 148), (148, 103, 102, 147), (147, 102, 100, 145), (66, 141, 144, 69), (69, 144, 143, 68), (68, 143, 142, 67), (67, 142, 140, 65), (1, 26, 36, 11), (167, 166, 160, 161), (61, 165, 163, 161, 1, 176, 178, 180, 46), (165, 164, 166, 167), (164, 165, 163, 162), (162, 163, 161, 160), (101, 166, 160, 162, 121, 183, 181, 179, 86), (171, 170, 173, 172), (172, 171, 175, 61, 26), (86, 179, 177, 183, 121), (178, 179, 177, 176), (174, 175, 169, 168), (183, 182, 176, 177), (168, 169, 172, 173), (46, 180, 182, 176, 1), (181, 180, 182, 183), (168, 174, 170, 101, 146), (175, 174, 170, 171), (180, 181, 179, 178)])
_uv = me_cube_006.uv_layers.new(name='UVMap')
_uv.uv.foreach_set('vector', [0.6211, 0.3007, 0.3789, 0.3007, 0.3789, 0.2754, 0.6211, 0.2754, 0.8711, 0.5254, 0.6289, 0.5254, 0.6289, 0.5, 0.8711, 0.5, 0.3711, 0.7362, 0.1289, 0.7362, 0.1289, 0.7225, 0.3711, 0.7225, 0.8711, 0.7246, 0.6289, 0.7246, 0.6289, 0.6993, 0.8711, 0.6993, 0.4224, 0.03144, 0.4243, 0.02755, 0.4249, 0.02721, 0.432, 0.0262, 0.5681, 0.02618, 0.5752, 0.02719, 0.5758, 0.02753, 0.5777, 0.03142, 0.5803, 0.2621, 0.5788, 0.2708, 0.5782, 0.2711, 0.5708, 0.2667, 0.4321, 0.2272, 0.425, 0.2258, 0.4244, 0.2255, 0.4225, 0.2217, 0.1289, 0.5275, 0.3711, 0.5275, 0.2689, 0.5783, 0.2311, 0.5783, 0.2311, 0.6717, 0.1289, 0.7225, 0.1483, 0.6717, 0.186, 0.6717, 0.186, 0.5783, 0.4223, 0.7798, 0.4242, 0.776, 0.4248, 0.7757, 0.4319, 0.7746, 0.568, 0.7746, 0.5751, 0.7757, 0.5757, 0.776, 0.5776, 0.7798, 0.5775, 0.9641, 0.5756, 0.9681, 0.575, 0.9684, 0.5679, 0.9688, 0.4292, 0.8904, 0.4218, 0.8794, 0.4212, 0.8791, 0.4197, 0.8855, 0.6289, 0.5507, 0.8711, 0.5507, 0.8711, 0.6993, 0.6289, 0.6993, 0.3871, 0.6447, 0.6129, 0.4024, 0.6189, 0.4251, 0.3811, 0.6674, 0.3789, 0.4493, 0.6211, 0.4493, 0.6129, 0.4024, 0.3871, 0.6447, 0.3789, 0.3007, 0.6211, 0.3007, 0.6211, 0.4493, 0.3789, 0.4493, 0.8711, 0.5507, 0.6289, 0.5507, 0.6289, 0.5254, 0.8711, 0.5254, 0.6211, 0.2754, 0.3789, 0.2754, 0.3789, 0.25, 0.6211, 0.25, 0.6211, 0.7362, 0.3789, 0.7362, 0.3789, 0.7225, 0.6211, 0.7225, 0.3811, 0.6674, 0.6189, 0.4251, 0.6211, 0.5275, 0.3789, 0.5275, 0.3789, 0.5275, 0.6211, 0.5275, 0.5189, 0.5783, 0.4811, 0.5783, 0.4811, 0.6717, 0.3789, 0.7225, 0.3983, 0.6717, 0.436, 0.6717, 0.436, 0.5783, 0.3711, 0.5138, 0.1289, 0.5138, 0.1289, 0.5, 0.3711, 0.5, 0.4243, 0.02755, 0.4224, 0.03144, 0.4043, 0.02998, 0.408, 0.02229, 0.408, 0.02229, 0.4043, 0.02998, 0.3755, 0.02655, 0.3808, 0.0157, 0.375, 0.5157, 0.375, 0.5265, 0.3726, 0.5273, 0.3726, 0.5143, 0.3726, 0.5143, 0.3726, 0.5273, 0.3711, 0.5275, 0.3711, 0.5138, 0.5776, 0.7798, 0.5757, 0.776, 0.592, 0.7713, 0.5957, 0.7788, 0.5957, 0.7788, 0.592, 0.7713, 0.6192, 0.7657, 0.6245, 0.7765, 0.125, 0.5265, 0.125, 0.5157, 0.1274, 0.5143, 0.1274, 0.5273, 0.1274, 0.5273, 0.1274, 0.5143, 0.1289, 0.5138, 0.1289, 0.5275, 0.4249, 0.02721, 0.4243, 0.02755, 0.408, 0.02229, 0.4155, 0.01822, 0.4155, 0.01822, 0.408, 0.02229, 0.3844, 0.01233, 0.3977, 0.005108, 0.375, 0.5019, 0.375, 0.5118, 0.3726, 0.5132, 0.3726, 0.5005, 0.3726, 0.5005, 0.3726, 0.5132, 0.3711, 0.5138, 0.3711, 0.5, 0.5757, 0.776, 0.5751, 0.7757, 0.5845, 0.7672, 0.592, 0.7713, 0.592, 0.7713, 0.5845, 0.7672, 0.6023, 0.7551, 0.6156, 0.7623, 0.125, 0.5118, 0.125, 0.5019, 0.1274, 0.5005, 0.1274, 0.5132, 0.1274, 0.5132, 0.1274, 0.5005, 0.1289, 0.5, 0.1289, 0.5138, 0.432, 0.0262, 0.4249, 0.02721, 0.4155, 0.01822, 0.4296, 0.0162, 0.4296, 0.0162, 0.4155, 0.01822, 0.404, 0.003163, 0.424, 0.0002561, 0.875, 0.701, 0.875, 0.721, 0.8726, 0.7237, 0.8726, 0.6997, 0.8726, 0.6997, 0.8726, 0.7237, 0.8711, 0.7246, 0.8711, 0.6993, 0.5751, 0.7757, 0.568, 0.7746, 0.5704, 0.7651, 0.5845, 0.7672, 0.5845, 0.7672, 0.5704, 0.7651, 0.576, 0.7503, 0.596, 0.7532, 0.625, 0.721, 0.625, 0.701, 0.6274, 0.6997, 0.6274, 0.7237, 0.6274, 0.7237, 0.6274, 0.6997, 0.6289, 0.6993, 0.6289, 0.7246, 0.4218, 0.8794, 0.4292, 0.8904, 0.426, 0.8872, 0.4103, 0.8316, 0.4103, 0.8316, 0.426, 0.8872, 0.4228, 0.9756, 0.3894, 0.6982, 0.3823, 0.6203, 0.3756, 0.4631, 0.3775, 0.4528, 0.3854, 0.6389, 0.3854, 0.6389, 0.3775, 0.4528, 0.3789, 0.4493, 0.3871, 0.6447, 0.5708, 0.2667, 0.5782, 0.2711, 0.5897, 0.3072, 0.574, 0.2815, 0.574, 0.2815, 0.5897, 0.3072, 0.6106, 0.3775, 0.5772, 0.2603, 0.6244, 0.4457, 0.6177, 0.4057, 0.6146, 0.4027, 0.6225, 0.4484, 0.6225, 0.4484, 0.6146, 0.4027, 0.6129, 0.4024, 0.6211, 0.4493, 0.4212, 0.8791, 0.4218, 0.8794, 0.4103, 0.8316, 0.4035, 0.8293, 0.4035, 0.8293, 0.4103, 0.8316, 0.3826, 0.6517, 0.3781, 0.668, 0.3781, 0.668, 0.3826, 0.6517, 0.3855, 0.647, 0.3798, 0.668, 0.3798, 0.668, 0.3855, 0.647, 0.3871, 0.6447, 0.3811, 0.6674, 0.5782, 0.2711, 0.5788, 0.2708, 0.5965, 0.3052, 0.5897, 0.3072, 0.5897, 0.3072, 0.5965, 0.3052, 0.6219, 0.418, 0.6174, 0.4017, 0.6174, 0.4017, 0.6219, 0.418, 0.6202, 0.4228, 0.6145, 0.4017, 0.6145, 0.4017, 0.6202, 0.4228, 0.6189, 0.4251, 0.6129, 0.4024, 0.4197, 0.8855, 0.4212, 0.8791, 0.4035, 0.8293, 0.4016, 0.8757, 0.4016, 0.8757, 0.4035, 0.8293, 0.3769, 0.7139, 0.3752, 0.9516, 0.3752, 0.5375, 0.3769, 0.6509, 0.3795, 0.6637, 0.3774, 0.53, 0.3774, 0.53, 0.3795, 0.6637, 0.3811, 0.6674, 0.3789, 0.5275, 0.5788, 0.2708, 0.5803, 0.2621, 0.5984, 0.2706, 0.5965, 0.3052, 0.5965, 0.3052, 0.5984, 0.2706, 0.6248, 0.2363, 0.6231, 0.3931, 0.6231, 0.4363, 0.6248, 0.5201, 0.6226, 0.5256, 0.6205, 0.4274, 0.6205, 0.4274, 0.6226, 0.5256, 0.6211, 0.5275, 0.6189, 0.4251, 0.425, 0.2258, 0.4321, 0.2272, 0.4297, 0.236, 0.4156, 0.2336, 0.4156, 0.2336, 0.4297, 0.236, 0.424, 0.2497, 0.404, 0.2468, 0.625, 0.279, 0.625, 0.299, 0.6226, 0.3003, 0.6226, 0.2763, 0.6226, 0.2763, 0.6226, 0.3003, 0.6211, 0.3007, 0.6211, 0.2754, 0.5679, 0.9688, 0.575, 0.9684, 0.5844, 0.9792, 0.5703, 0.9805, 0.5703, 0.9805, 0.5844, 0.9792, 0.596, 0.9968, 0.576, 0.9997, 0.375, 0.299, 0.375, 0.279, 0.3774, 0.2763, 0.3774, 0.3003, 0.3774, 0.3003, 0.3774, 0.2763, 0.3789, 0.2754, 0.3789, 0.3007, 0.4244, 0.2255, 0.425, 0.2258, 0.4156, 0.2336, 0.4081, 0.2295, 0.4081, 0.2295, 0.4156, 0.2336, 0.3977, 0.2449, 0.3844, 0.2377, 0.625, 0.2536, 0.625, 0.2718, 0.6226, 0.2744, 0.6226, 0.2509, 0.6226, 0.2509, 0.6226, 0.2744, 0.6211, 0.2754, 0.6211, 0.25, 0.575, 0.9684, 0.5756, 0.9681, 0.5919, 0.9753, 0.5844, 0.9792, 0.5844, 0.9792, 0.5919, 0.9753, 0.6156, 0.9877, 0.6023, 0.9949, 0.375, 0.2718, 0.375, 0.2536, 0.3774, 0.2509, 0.3774, 0.2744, 0.3774, 0.2744, 0.3774, 0.2509, 0.3789, 0.25, 0.3789, 0.2754, 0.4225, 0.2217, 0.4244, 0.2255, 0.4081, 0.2295, 0.4043, 0.222, 0.4043, 0.222, 0.4081, 0.2295, 0.3808, 0.2343, 0.3755, 0.2235, 0.375, 0.7235, 0.375, 0.7343, 0.3726, 0.7357, 0.3726, 0.7227, 0.3726, 0.7227, 0.3726, 0.7357, 0.3711, 0.7362, 0.3711, 0.7225, 0.5756, 0.9681, 0.5775, 0.9641, 0.5957, 0.9674, 0.5919, 0.9753, 0.5919, 0.9753, 0.5957, 0.9674, 0.6245, 0.9735, 0.6192, 0.9843, 0.125, 0.7343, 0.125, 0.7235, 0.1274, 0.7227, 0.1274, 0.7357, 0.1274, 0.7357, 0.1274, 0.7227, 0.1289, 0.7225, 0.1289, 0.7362, 0.5752, 0.02719, 0.5681, 0.02618, 0.5704, 0.01618, 0.5845, 0.0182, 0.5845, 0.0182, 0.5704, 0.01618, 0.576, 0.0002561, 0.596, 0.003163, 0.875, 0.529, 0.875, 0.549, 0.8726, 0.5503, 0.8726, 0.5263, 0.8726, 0.5263, 0.8726, 0.5503, 0.8711, 0.5507, 0.8711, 0.5254, 0.4319, 0.7746, 0.4248, 0.7757, 0.4155, 0.7673, 0.4296, 0.7651, 0.4296, 0.7651, 0.4155, 0.7673, 0.404, 0.7532, 0.424, 0.7503, 0.625, 0.549, 0.625, 0.529, 0.6274, 0.5263, 0.6274, 0.5503, 0.6274, 0.5503, 0.6274, 0.5263, 0.6289, 0.5254, 0.6289, 0.5507, 0.5758, 0.02753, 0.5752, 0.02719, 0.5845, 0.0182, 0.592, 0.02227, 0.592, 0.02227, 0.5845, 0.0182, 0.6023, 0.005108, 0.6156, 0.01233, 0.875, 0.5036, 0.875, 0.5218, 0.8726, 0.5244, 0.8726, 0.5009, 0.8726, 0.5009, 0.8726, 0.5244, 0.8711, 0.5254, 0.8711, 0.5, 0.4248, 0.7757, 0.4242, 0.776, 0.408, 0.7713, 0.4155, 0.7673, 0.4155, 0.7673, 0.408, 0.7713, 0.3844, 0.7623, 0.3977, 0.7551, 0.625, 0.5218, 0.625, 0.5036, 0.6274, 0.5009, 0.6274, 0.5244, 0.6274, 0.5244, 0.6274, 0.5009, 0.6289, 0.5, 0.6289, 0.5254, 0.5777, 0.03142, 0.5758, 0.02753, 0.592, 0.02227, 0.5958, 0.02996, 0.5958, 0.02996, 0.592, 0.02227, 0.6192, 0.0157, 0.6245, 0.02655, 0.625, 0.7235, 0.625, 0.7343, 0.6226, 0.7357, 0.6226, 0.7227, 0.6226, 0.7227, 0.6226, 0.7357, 0.6211, 0.7362, 0.6211, 0.7225, 0.4242, 0.776, 0.4223, 0.7798, 0.4042, 0.7788, 0.408, 0.7713, 0.408, 0.7713, 0.4042, 0.7788, 0.3755, 0.7765, 0.3808, 0.7657, 0.375, 0.7343, 0.375, 0.7235, 0.3774, 0.7227, 0.3774, 0.7357, 0.3774, 0.7357, 0.3774, 0.7227, 0.3789, 0.7225, 0.3789, 0.7362, 0.568, 0.7746, 0.4319, 0.7746, 0.4296, 0.7651, 0.5704, 0.7651, 0.5704, 0.7651, 0.4296, 0.7651, 0.4276, 0.75, 0.5724, 0.75, 0.625, 0.6974, 0.625, 0.5526, 0.6274, 0.5512, 0.6274, 0.6988, 0.6274, 0.6988, 0.6274, 0.5512, 0.6289, 0.5507, 0.6289, 0.6993, 0.5681, 0.02618, 0.432, 0.0262, 0.4296, 0.0162, 0.5704, 0.01618, 0.5704, 0.01618, 0.4296, 0.0162, 0.4276, 0.0, 0.5724, 0.0, 0.875, 0.5526, 0.875, 0.6974, 0.8726, 0.6988, 0.8726, 0.5512, 0.8726, 0.5512, 0.8726, 0.6988, 0.8711, 0.6993, 0.8711, 0.5507, 0.5775, 0.9641, 0.5776, 0.7798, 0.5957, 0.7788, 0.5957, 0.9674, 0.5957, 0.9674, 0.5957, 0.7788, 0.625, 0.7785, 0.625, 0.9715, 0.125, 0.7215, 0.125, 0.5285, 0.1274, 0.5278, 0.1274, 0.7222, 0.1274, 0.7222, 0.1274, 0.5278, 0.1289, 0.5275, 0.1289, 0.7225, 0.4224, 0.03144, 0.4225, 0.2217, 0.4043, 0.222, 0.4043, 0.02998, 0.4043, 0.02998, 0.4043, 0.222, 0.375, 0.2215, 0.375, 0.02849, 0.375, 0.5285, 0.375, 0.7215, 0.3726, 0.7222, 0.3726, 0.5278, 0.3726, 0.5278, 0.3726, 0.7222, 0.3711, 0.7225, 0.3711, 0.5275, 0.6211, 0.7225, 0.6211, 0.5275, 0.6226, 0.5278, 0.6226, 0.7222, 0.6226, 0.7222, 0.6226, 0.5278, 0.625, 0.5285, 0.625, 0.7215, 0.625, 0.02849, 0.625, 0.2215, 0.5984, 0.2706, 0.5958, 0.02996, 0.5958, 0.02996, 0.5984, 0.2706, 0.5803, 0.2621, 0.5777, 0.03142, 0.6211, 0.4493, 0.6211, 0.3007, 0.6226, 0.3012, 0.6226, 0.4488, 0.6226, 0.4488, 0.6226, 0.3012, 0.625, 0.3026, 0.625, 0.4474, 0.5724, 0.25, 0.4276, 0.25, 0.4297, 0.236, 0.574, 0.2815, 0.574, 0.2815, 0.4297, 0.236, 0.4321, 0.2272, 0.5708, 0.2667, 0.3789, 0.5275, 0.3789, 0.7225, 0.3774, 0.7222, 0.3774, 0.5278, 0.3774, 0.5278, 0.3774, 0.7222, 0.375, 0.7215, 0.375, 0.5285, 0.375, 0.9715, 0.375, 0.7785, 0.4042, 0.7788, 0.4016, 0.8757, 0.4016, 0.8757, 0.4042, 0.7788, 0.4223, 0.7798, 0.4197, 0.8855, 0.3789, 0.3007, 0.3789, 0.4493, 0.3774, 0.4488, 0.3774, 0.3012, 0.3774, 0.3012, 0.3774, 0.4488, 0.375, 0.4474, 0.375, 0.3026, 0.5724, 1.0, 0.4276, 1.0, 0.426, 0.8872, 0.5703, 0.9805, 0.5703, 0.9805, 0.426, 0.8872, 0.4292, 0.8904, 0.5679, 0.9688, 0.3711, 0.5275, 0.1289, 0.5275, 0.1289, 0.5138, 0.3711, 0.5138, 0.375, 0.2781, 0.375, 0.4719, 0.625, 0.4719, 0.625, 0.2781, 0.1289, 0.7225, 0.2311, 0.6717, 0.2689, 0.6717, 0.2689, 0.5783, 0.3711, 0.5275, 0.3517, 0.5783, 0.314, 0.5783, 0.314, 0.6717, 0.3711, 0.7225, 0.1531, 0.75, 0.3469, 0.75, 0.3469, 0.5, 0.1531, 0.5, 0.375, 0.7781, 0.375, 0.9719, 0.625, 0.9719, 0.625, 0.7781, 0.6531, 0.75, 0.8469, 0.75, 0.8469, 0.5, 0.6531, 0.5, 0.3789, 0.7225, 0.4811, 0.6717, 0.5189, 0.6717, 0.5189, 0.5783, 0.6211, 0.5275, 0.6017, 0.5783, 0.564, 0.5783, 0.564, 0.6717, 0.6211, 0.7225, 0.375, 0.2781, 0.375, 0.4719, 0.625, 0.4719, 0.625, 0.2781, 0.186, 0.5783, 0.1483, 0.5783, 0.1483, 0.6717, 0.1289, 0.7225, 0.1289, 0.5275, 0.6211, 0.7225, 0.564, 0.6717, 0.6017, 0.6717, 0.6017, 0.5783, 0.6211, 0.5275, 0.375, 0.2781, 0.375, 0.4719, 0.625, 0.4719, 0.625, 0.2781, 0.375, 0.7781, 0.375, 0.9719, 0.625, 0.9719, 0.625, 0.7781, 0.6531, 0.75, 0.8469, 0.75, 0.8469, 0.5, 0.6531, 0.5, 0.6531, 0.75, 0.8469, 0.75, 0.8469, 0.5, 0.6531, 0.5, 0.3711, 0.7225, 0.314, 0.6717, 0.3517, 0.6717, 0.3517, 0.5783, 0.3711, 0.5275, 0.375, 0.7781, 0.375, 0.9719, 0.625, 0.9719, 0.625, 0.7781, 0.436, 0.5783, 0.3983, 0.5783, 0.3983, 0.6717, 0.3789, 0.7225, 0.3789, 0.5275, 0.1531, 0.75, 0.3469, 0.75, 0.3469, 0.5, 0.1531, 0.5, 0.1531, 0.75, 0.3469, 0.75, 0.3469, 0.5, 0.1531, 0.5])
me_cube_006.materials.append(mat_material_001)
me_cube_006.use_remesh_preserve_volume = False
me_cube_006.use_remesh_preserve_attributes = False
me_cube_006.use_mirror_vertex_groups = False
me_cube_006.update()

# ---- objects
ob_cube = bpy.data.objects.new('Cube', me_cube)
ob_light = bpy.data.objects.new('Light', light_light)
ob_camera = bpy.data.objects.new('Camera', cam_camera)
ob_cube_001 = bpy.data.objects.new('Cube.001', me_cube_003)
ob_cube_002 = bpy.data.objects.new('Cube.002', me_cube_004)
ob_cube_003 = bpy.data.objects.new('Cube.003', me_cube_005)
ob_cube_004 = bpy.data.objects.new('Cube.004', me_cube_006)

# ---- transforms, parenting, visibility, modifiers, constraints
ob_cube.location = (-0.6, 0.9, 0.008164)
ob_cube.rotation_euler = (0.0, 0.0, 1.571)
ob_cube.scale = (1.5, 1.5, 1.5)
ob_cube.lock_rotations_4d = False
ob_cube.empty_display_type = 'ARROWS'
ob_cube.lineart.crease_threshold = 0.0
ob_light.location = (4.076, 1.005, 5.904)
ob_light.rotation_euler = (0.6503, 0.05522, 1.866)
ob_light.lock_rotations_4d = False
ob_light.empty_display_type = 'ARROWS'
ob_light.color = (0.0, 0.0, 0.0, 0.0)
ob_light.lineart.crease_threshold = 0.0
ob_camera.location = (7.359, -6.926, 4.958)
ob_camera.rotation_euler = (1.109, 0.0, 0.8149)
ob_camera.lock_rotations_4d = False
ob_camera.empty_display_type = 'ARROWS'
ob_camera.color = (0.0, 0.0, 0.0, 0.0)
ob_camera.display_type = 'WIRE'
ob_camera.lineart.crease_threshold = 0.0
ob_cube_001.location = (-0.6, 0.9, -0.03265)
ob_cube_001.rotation_euler = (0.0, -0.0, 1.571)
ob_cube_001.scale = (4.166, 0.1221, 0.2939)
ob_cube_001.lineart.crease_threshold = 0.0
ob_cube_002.location = (-0.6, 0.9, -1.533)
ob_cube_002.rotation_euler = (0.0, -0.0, 1.571)
ob_cube_002.scale = (4.166, 0.1221, 0.2939)
ob_cube_002.lineart.crease_threshold = 0.0
ob_cube_003.location = (-0.6, 0.9, 1.467)
ob_cube_003.rotation_euler = (0.0, -0.0, 1.571)
ob_cube_003.scale = (4.166, 0.1221, 0.2939)
ob_cube_003.lineart.crease_threshold = 0.0
ob_cube_004.location = (-0.6, -3.6, 0.008164)
ob_cube_004.rotation_euler = (0.0, -0.0, 1.571)
ob_cube_004.scale = (1.5, 1.5, 1.5)
ob_cube_004.lock_rotations_4d = False
ob_cube_004.empty_display_type = 'ARROWS'
ob_cube_004.lineart.crease_threshold = 0.0

# ---- collection membership
col_collection.objects.link(ob_cube)
col_collection.objects.link(ob_light)
col_collection.objects.link(ob_camera)
col_collection.objects.link(ob_cube_001)
col_collection.objects.link(ob_cube_002)
col_collection.objects.link(ob_cube_003)
col_collection.objects.link(ob_cube_004)

# ---- scene / render settings (as saved in the file)
scene.camera = ob_camera
scene.frame_start = 1; scene.frame_end = 250; scene.frame_set(1)
scene.render.engine = 'BLENDER_EEVEE_NEXT'
scene.cycles.use_denoising = False
scene.cycles.samples = 128
scene.cycles.sampling_pattern = 'TABULATED_SOBOL'
scene.cycles.use_adaptive_sampling = False
scene.cycles.use_light_tree = False
scene.view_settings.view_transform = 'Filmic'
bpy.context.view_layer.update()
